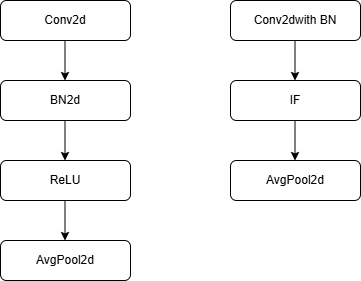

The diagram above was exported from draw.io. Its source (the exported page's mxGraphModel, read from the mxfile embedded in the PNG):
<mxGraphModel dx="1221" dy="772" grid="1" gridSize="10" guides="1" tooltips="1" connect="1" arrows="1" fold="1" page="1" pageScale="1" pageWidth="827" pageHeight="1169" math="0" shadow="0">
  <root>
    <mxCell id="0" />
    <mxCell id="1" parent="0" />
    <mxCell id="gFO--DWr4_CeZHyIwA5L-1" value="Conv2d" style="rounded=1;whiteSpace=wrap;html=1;" vertex="1" parent="1">
      <mxGeometry x="190" y="40" width="130" height="40" as="geometry" />
    </mxCell>
    <mxCell id="gFO--DWr4_CeZHyIwA5L-4" value="ReLU" style="rounded=1;whiteSpace=wrap;html=1;" vertex="1" parent="1">
      <mxGeometry x="190" y="200" width="130" height="40" as="geometry" />
    </mxCell>
    <mxCell id="gFO--DWr4_CeZHyIwA5L-3" value="BN2d" style="rounded=1;whiteSpace=wrap;html=1;" vertex="1" parent="1">
      <mxGeometry x="190" y="120" width="130" height="40" as="geometry" />
    </mxCell>
    <mxCell id="gFO--DWr4_CeZHyIwA5L-7" value="" style="endArrow=classic;html=1;rounded=0;" edge="1" parent="1">
      <mxGeometry width="50" height="50" relative="1" as="geometry">
        <mxPoint x="254.5" y="80" as="sourcePoint" />
        <mxPoint x="254.5" y="120" as="targetPoint" />
      </mxGeometry>
    </mxCell>
    <mxCell id="gFO--DWr4_CeZHyIwA5L-8" value="" style="endArrow=classic;html=1;rounded=0;" edge="1" parent="1">
      <mxGeometry width="50" height="50" relative="1" as="geometry">
        <mxPoint x="254.5" y="160" as="sourcePoint" />
        <mxPoint x="254.5" y="200" as="targetPoint" />
      </mxGeometry>
    </mxCell>
    <mxCell id="gFO--DWr4_CeZHyIwA5L-9" value="" style="endArrow=classic;html=1;rounded=0;" edge="1" parent="1">
      <mxGeometry width="50" height="50" relative="1" as="geometry">
        <mxPoint x="254.5" y="240" as="sourcePoint" />
        <mxPoint x="254.5" y="280" as="targetPoint" />
      </mxGeometry>
    </mxCell>
    <mxCell id="gFO--DWr4_CeZHyIwA5L-10" value="AvgPool2d" style="rounded=1;whiteSpace=wrap;html=1;" vertex="1" parent="1">
      <mxGeometry x="190" y="280" width="130" height="40" as="geometry" />
    </mxCell>
    <mxCell id="gFO--DWr4_CeZHyIwA5L-11" value="Conv2dwith BN" style="rounded=1;whiteSpace=wrap;html=1;" vertex="1" parent="1">
      <mxGeometry x="420" y="40" width="130" height="40" as="geometry" />
    </mxCell>
    <mxCell id="gFO--DWr4_CeZHyIwA5L-12" value="IF" style="rounded=1;whiteSpace=wrap;html=1;" vertex="1" parent="1">
      <mxGeometry x="420" y="120" width="130" height="40" as="geometry" />
    </mxCell>
    <mxCell id="gFO--DWr4_CeZHyIwA5L-14" value="" style="endArrow=classic;html=1;rounded=0;" edge="1" parent="1">
      <mxGeometry width="50" height="50" relative="1" as="geometry">
        <mxPoint x="484.5" y="80" as="sourcePoint" />
        <mxPoint x="484.5" y="120" as="targetPoint" />
      </mxGeometry>
    </mxCell>
    <mxCell id="gFO--DWr4_CeZHyIwA5L-16" value="" style="endArrow=classic;html=1;rounded=0;" edge="1" parent="1">
      <mxGeometry width="50" height="50" relative="1" as="geometry">
        <mxPoint x="484.5" y="160" as="sourcePoint" />
        <mxPoint x="484.5" y="200" as="targetPoint" />
      </mxGeometry>
    </mxCell>
    <mxCell id="gFO--DWr4_CeZHyIwA5L-17" value="AvgPool2d" style="rounded=1;whiteSpace=wrap;html=1;" vertex="1" parent="1">
      <mxGeometry x="420" y="200" width="130" height="40" as="geometry" />
    </mxCell>
  </root>
</mxGraphModel>